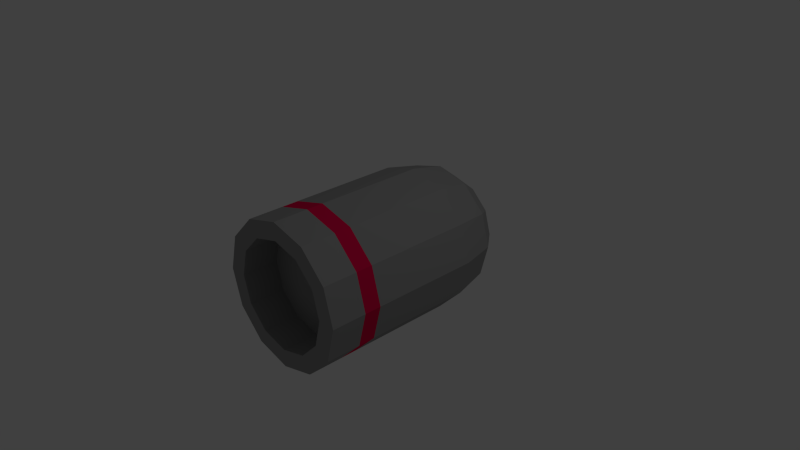 # Source: bullet.blend  (saved by Blender 2.69.0; exported with 4.5.12 LTS)
import bpy
from mathutils import Matrix  # noqa: F401  (used for matrix-valued properties, if any)

bpy.ops.wm.read_factory_settings(use_empty=True)
scene = bpy.context.scene
scene.name = 'Scene'

# ---- collections
col_collection_1 = bpy.data.collections.new('Collection 1'); scene.collection.children.link(col_collection_1)

# ---- materials (node trees are filled in below, after node groups)
mat_material = bpy.data.materials.new('Material')
mat_material.alpha_threshold = 0.0
mat_material.use_transparent_shadow = False
mat_material.diffuse_color = (0.3108, 0.3108, 0.3108, 1.0)
mat_material.roughness = 0.5
mat_material.specular_intensity = 0.0
mat_material.line_color = (0.0, 0.0, 0.0, 1.0)
mat_material_001 = bpy.data.materials.new('Material.001')
mat_material_001.alpha_threshold = 0.0
mat_material_001.use_transparent_shadow = False
mat_material_001.diffuse_color = (0.8, 0.0, 0.07169, 1.0)
mat_material_001.roughness = 0.5
mat_material_001.line_color = (0.0, 0.0, 0.0, 1.0)

# ---- material node trees

# ---- world
world_world = bpy.data.worlds.new('World'); scene.world = world_world
world_world.color = (0.05088, 0.05088, 0.05088)
world_world.use_sun_shadow = False
world_world.sun_shadow_jitter_overblur = 0.0
world_world.cycles.sampling_method = 'MANUAL'
world_world.cycles.sample_map_resolution = 256

# ---- cameras
cam_camera = bpy.data.cameras.new('Camera')
cam_camera.clip_end = 100.0
cam_camera.lens = 35.0
cam_camera.sensor_width = 32.0
cam_camera.sensor_height = 18.0
cam_camera.ortho_scale = 7.314
cam_camera.dof.focus_distance = 0.0
cam_camera.dof.aperture_fstop = 128.0

# ---- lights
light_lamp = bpy.data.lights.new('Lamp', 'POINT')
light_lamp.transmission_factor = 0.0
light_lamp.cutoff_distance = 30.0
light_lamp.energy = 100.0
light_lamp.shadow_buffer_clip_start = 1.001
light_lamp.shadow_soft_size = 0.1
light_lamp.shadow_maximum_resolution = 0.006
light_lamp.use_absolute_resolution = True
light_lamp.cycles.use_multiple_importance_sampling = False

# ---- meshes
me_circle_001 = bpy.data.meshes.new('Circle.001')
me_circle_001.from_pydata([(0.0, 1.0, 0.0), (-0.5, 0.866, 0.0), (-0.866, 0.5, 0.0), (-1.0, -4.371e-08, 0.0), (-0.866, -0.5, 0.0), (-0.5, -0.866, 0.0), (-1.51e-07, -1.0, 0.0), (0.5, -0.866, 0.0), (0.866, -0.5, 0.0), (1.0, -4.649e-07, 0.0), (0.866, 0.5, 0.0), (0.5, 0.866, 0.0), (0.0, 1.0, -2.233), (-0.5, 0.866, -2.233), (-0.866, 0.5, -2.233), (-1.0, 1.249e-07, -2.233), (-0.866, -0.5, -2.233), (-0.5, -0.866, -2.233), (-1.51e-07, -1.0, -2.233), (0.5, -0.866, -2.233), (0.866, -0.5, -2.233), (1.0, -2.963e-07, -2.233), (0.866, 0.5, -2.233), (0.5, 0.866, -2.233), (0.4445, 0.7699, -2.73), (0.7699, 0.4445, -2.73), (0.889, -2.207e-07, -2.73), (0.7699, -0.4445, -2.73), (0.4445, -0.7699, -2.73), (-1.32e-07, -0.889, -2.73), (-0.4445, -0.7699, -2.73), (-0.7699, -0.4445, -2.73), (-0.889, 1.537e-07, -2.73), (-0.7699, 0.4445, -2.73), (-0.4445, 0.7699, -2.73), (2.205e-09, 0.889, -2.73), (0.3264, 0.5653, -3.025), (0.5653, 0.3264, -3.025), (0.6527, -1.232e-07, -3.025), (0.5653, -0.3264, -3.025), (0.3264, -0.5653, -3.025), (-8.699e-08, -0.6527, -3.025), (-0.3264, -0.5653, -3.025), (-0.5653, -0.3264, -3.025), (-0.6527, 1.517e-07, -3.025), (-0.5653, 0.3264, -3.025), (-0.3264, 0.5653, -3.025), (1.157e-08, 0.6527, -3.025), (0.1727, 0.2992, -3.173), (0.2992, 0.1727, -3.173), (0.3455, -2.659e-08, -3.173), (0.2992, -0.1727, -3.173), (0.1727, -0.2992, -3.173), (-2.571e-08, -0.3455, -3.173), (-0.1727, -0.2992, -3.173), (-0.2992, -0.1727, -3.173), (-0.3455, 1.189e-07, -3.173), (-0.2992, 0.1727, -3.173), (-0.1727, 0.2992, -3.173), (2.645e-08, 0.3455, -3.173), (2.952e-08, 7.699e-08, -3.173), (-0.866, 0.5, -0.4834), (-1.0, -7.215e-09, -0.4834), (-0.866, -0.5, -0.4834), (-0.5, -0.866, -0.4834), (-1.51e-07, -1.0, -0.4834), (0.5, -0.866, -0.4834), (0.866, -0.5, -0.4834), (1.0, -4.284e-07, -0.4834), (0.866, 0.5, -0.4834), (0.0, 1.0, -0.4834), (0.5, 0.866, -0.4834), (-0.5, 0.866, -0.4834), (0.0, 1.0, -0.7169), (-0.5, 0.866, -0.7169), (-0.866, 0.5, -0.7169), (-1.0, 1.041e-08, -0.7169), (-0.866, -0.5, -0.7169), (-0.5, -0.866, -0.7169), (-1.51e-07, -1.0, -0.7169), (0.5, -0.866, -0.7169), (0.866, -0.5, -0.7169), (1.0, -4.108e-07, -0.7169), (0.866, 0.5, -0.7169), (0.5, 0.866, -0.7169), (2.44e-09, 0.7544, 0.0), (-0.3772, 0.6533, 0.0), (-0.6533, 0.3772, 0.0), (-0.7544, -6.714e-08, 0.0), (-0.6533, -0.3772, 0.0), (-0.3772, -0.6533, 0.0), (-1.115e-07, -0.7544, 0.0), (0.3772, -0.6533, 0.0), (0.6533, -0.3772, 0.0), (0.7544, -3.849e-07, 0.0), (0.6533, 0.3772, 0.0), (0.3772, 0.6533, 0.0), (2.44e-09, 0.7544, -0.5019), (-0.3772, 0.6533, -0.5019), (-0.6533, 0.3772, -0.5019), (-0.7544, -2.925e-08, -0.5019), (-0.6533, -0.3772, -0.5019), (-0.3772, -0.6533, -0.5019), (-1.115e-07, -0.7544, -0.5019), (0.3772, -0.6533, -0.5019), (0.6533, -0.3772, -0.5019), (0.7544, -3.47e-07, -0.5019), (0.6533, 0.3772, -0.5019), (0.3772, 0.6533, -0.5019)], [], [(84, 23, 12, 73), (83, 22, 23, 84), (82, 21, 22, 83), (81, 20, 21, 82), (80, 19, 20, 81), (79, 18, 19, 80), (78, 17, 18, 79), (77, 16, 17, 78), (76, 15, 16, 77), (75, 14, 15, 76), (74, 13, 14, 75), (73, 12, 13, 74), (12, 35, 34, 13), (13, 34, 33, 14), (14, 33, 32, 15), (15, 32, 31, 16), (16, 31, 30, 17), (17, 30, 29, 18), (18, 29, 28, 19), (19, 28, 27, 20), (20, 27, 26, 21), (21, 26, 25, 22), (22, 25, 24, 23), (23, 24, 35, 12), (0, 85, 96, 11), (35, 47, 46, 34), (34, 46, 45, 33), (33, 45, 44, 32), (32, 44, 43, 31), (31, 43, 42, 30), (30, 42, 41, 29), (29, 41, 40, 28), (28, 40, 39, 27), (27, 39, 38, 26), (26, 38, 37, 25), (25, 37, 36, 24), (24, 36, 47, 35), (47, 59, 58, 46), (46, 58, 57, 45), (45, 57, 56, 44), (44, 56, 55, 43), (43, 55, 54, 42), (42, 54, 53, 41), (41, 53, 52, 40), (40, 52, 51, 39), (39, 51, 50, 38), (38, 50, 49, 37), (37, 49, 48, 36), (36, 48, 59, 47), (0, 70, 72, 1), (1, 72, 61, 2), (2, 61, 62, 3), (3, 62, 63, 4), (4, 63, 64, 5), (5, 64, 65, 6), (6, 65, 66, 7), (7, 66, 67, 8), (8, 67, 68, 9), (9, 68, 69, 10), (10, 69, 71, 11), (11, 71, 70, 0), (59, 60, 58), (58, 60, 57), (57, 60, 56), (56, 60, 55), (55, 60, 54), (54, 60, 53), (53, 60, 52), (52, 60, 51), (51, 60, 50), (50, 60, 49), (49, 60, 48), (48, 60, 59), (71, 84, 73, 70), (69, 83, 84, 71), (68, 82, 83, 69), (67, 81, 82, 68), (66, 80, 81, 67), (65, 79, 80, 66), (64, 78, 79, 65), (63, 77, 78, 64), (62, 76, 77, 63), (61, 75, 76, 62), (72, 74, 75, 61), (70, 73, 74, 72), (85, 97, 108, 96), (11, 96, 95, 10), (10, 95, 94, 9), (9, 94, 93, 8), (8, 93, 92, 7), (7, 92, 91, 6), (6, 91, 90, 5), (5, 90, 89, 4), (4, 89, 88, 3), (3, 88, 87, 2), (2, 87, 86, 1), (1, 86, 85, 0), (98, 99, 100, 101, 102, 103, 104, 105, 106, 107, 108, 97), (96, 108, 107, 95), (95, 107, 106, 94), (94, 106, 105, 93), (93, 105, 104, 92), (92, 104, 103, 91), (91, 103, 102, 90), (90, 102, 101, 89), (89, 101, 100, 88), (88, 100, 99, 87), (87, 99, 98, 86), (86, 98, 97, 85)])
me_circle_001.polygons.foreach_set('material_index', [0, 0, 0, 0, 0, 0, 0, 0, 0, 0, 0, 0, 0, 0, 0, 0, 0, 0, 0, 0, 0, 0, 0, 0, 0, 0, 0, 0, 0, 0, 0, 0, 0, 0, 0, 0, 0, 0, 0, 0, 0, 0, 0, 0, 0, 0, 0, 0, 0, 0, 0, 0, 0, 0, 0, 0, 0, 0, 0, 0, 0, 0, 0, 0, 0, 0, 0, 0, 0, 0, 0, 0, 0, 1, 1, 1, 1, 1, 1, 1, 1, 1, 1, 1, 1, 0, 0, 0, 0, 0, 0, 0, 0, 0, 0, 0, 0, 0, 0, 0, 0, 0, 0, 0, 0, 0, 0, 0, 0])
_uv = me_circle_001.uv_layers.new(name='UVMap')
_uv.uv.foreach_set('vector', [0.1708, 0.4118, 0.1708, 0.144, 0.07925, 0.144, 0.07925, 0.4118, 0.25, 0.4096, 0.25, 0.1419, 0.1708, 0.144, 0.1708, 0.4118, 0.5792, 0.4118, 0.5792, 0.144, 0.5, 0.1419, 0.5, 0.4096, 0.6708, 0.4118, 0.6708, 0.144, 0.5792, 0.144, 0.5792, 0.4118, 0.75, 0.4096, 0.75, 0.1419, 0.6708, 0.144, 0.6708, 0.4118, 0.8292, 0.4118, 0.8292, 0.144, 0.75, 0.1419, 0.75, 0.4096, 0.9208, 0.4118, 0.9208, 0.144, 0.8292, 0.144, 0.8292, 0.4118, 1.0, 0.4096, 1.0, 0.1419, 0.9208, 0.144, 0.9208, 0.4118, 0.3292, 0.4118, 0.3292, 0.144, 0.25, 0.1419, 0.25, 0.4096, 0.4208, 0.4118, 0.4208, 0.144, 0.3292, 0.144, 0.3292, 0.4118, 0.5, 0.4096, 0.5, 0.1419, 0.4208, 0.144, 0.4208, 0.4118, 0.07925, 0.4118, 0.07925, 0.144, 0.0, 0.1419, 1.054e-08, 0.4096, 0.07925, 0.144, 0.08433, 0.05542, 0.01388, 0.05353, 0.0, 0.1419, 0.5, 0.1419, 0.4861, 0.05353, 0.4157, 0.05542, 0.4208, 0.144, 0.4208, 0.144, 0.4157, 0.05542, 0.3343, 0.05542, 0.3292, 0.144, 0.3292, 0.144, 0.3343, 0.05542, 0.2639, 0.05353, 0.25, 0.1419, 1.0, 0.1419, 0.9861, 0.05353, 0.9157, 0.05542, 0.9208, 0.144, 0.9208, 0.144, 0.9157, 0.05542, 0.8343, 0.05542, 0.8292, 0.144, 0.8292, 0.144, 0.8343, 0.05542, 0.7639, 0.05353, 0.75, 0.1419, 0.75, 0.1419, 0.7361, 0.05353, 0.6657, 0.05542, 0.6708, 0.144, 0.6708, 0.144, 0.6657, 0.05542, 0.5843, 0.05542, 0.5792, 0.144, 0.5792, 0.144, 0.5843, 0.05542, 0.5139, 0.05353, 0.5, 0.1419, 0.25, 0.1419, 0.2361, 0.05353, 0.1657, 0.05542, 0.1708, 0.144, 0.1708, 0.144, 0.1657, 0.05542, 0.08433, 0.05542, 0.07925, 0.144, 0.125, 0.8799, 0.1362, 0.8379, 0.07646, 0.8034, 0.04575, 0.8341, 0.08433, 0.05542, 0.09514, 0.001388, 0.04341, 0.0, 0.01388, 0.05353, 0.4861, 0.05353, 0.4566, 0.0, 0.4049, 0.001388, 0.4157, 0.05542, 0.4157, 0.05542, 0.4049, 0.001388, 0.3451, 0.001388, 0.3343, 0.05542, 0.3343, 0.05542, 0.3451, 0.001388, 0.2934, 0.0, 0.2639, 0.05353, 0.9861, 0.05353, 0.9566, 0.0, 0.9049, 0.001388, 0.9157, 0.05542, 0.9157, 0.05542, 0.9049, 0.001388, 0.8451, 0.001388, 0.8343, 0.05542, 0.8343, 0.05542, 0.8451, 0.001388, 0.7934, 0.0, 0.7639, 0.05353, 0.7361, 0.05353, 0.7066, 0.0, 0.6549, 0.001388, 0.6657, 0.05542, 0.6657, 0.05542, 0.6549, 0.001388, 0.5951, 0.001388, 0.5843, 0.05542, 0.5843, 0.05542, 0.5951, 0.001388, 0.5434, 0.0, 0.5139, 0.05353, 0.2361, 0.05353, 0.2066, 4.215e-08, 0.1549, 0.001388, 0.1657, 0.05542, 0.1657, 0.05542, 0.1549, 0.001388, 0.09514, 0.001388, 0.08433, 0.05542, 0.7576, 0.6797, 0.8101, 0.6656, 0.8101, 0.634, 0.7576, 0.62, 0.7576, 0.62, 0.8101, 0.634, 0.8259, 0.6066, 0.7875, 0.5682, 0.7875, 0.5682, 0.8259, 0.6066, 0.8533, 0.5908, 0.8392, 0.5384, 0.8392, 0.5384, 0.8533, 0.5908, 0.8849, 0.5908, 0.8989, 0.5384, 0.8989, 0.5384, 0.8849, 0.5908, 0.9123, 0.6066, 0.9507, 0.5682, 0.9507, 0.5682, 0.9123, 0.6066, 0.9281, 0.634, 0.9805, 0.62, 0.9805, 0.62, 0.9281, 0.634, 0.9281, 0.6656, 0.9805, 0.6797, 0.9805, 0.6797, 0.9281, 0.6656, 0.9123, 0.693, 0.9507, 0.7314, 0.9507, 0.7314, 0.9123, 0.693, 0.8849, 0.7088, 0.8989, 0.7613, 0.8989, 0.7613, 0.8849, 0.7088, 0.8533, 0.7088, 0.8392, 0.7613, 0.8392, 0.7613, 0.8533, 0.7088, 0.8259, 0.693, 0.7875, 0.7314, 0.7875, 0.7314, 0.8259, 0.693, 0.8101, 0.6656, 0.7576, 0.6797, 0.07925, 0.5384, 0.07925, 0.453, 1.054e-08, 0.4509, 1.054e-08, 0.5362, 0.5, 0.5362, 0.5, 0.4509, 0.4208, 0.453, 0.4208, 0.5384, 0.4208, 0.5384, 0.4208, 0.453, 0.3292, 0.453, 0.3292, 0.5384, 0.3292, 0.5384, 0.3292, 0.453, 0.25, 0.4509, 0.25, 0.5362, 1.0, 0.5362, 1.0, 0.4509, 0.9208, 0.453, 0.9208, 0.5384, 0.9208, 0.5384, 0.9208, 0.453, 0.8292, 0.453, 0.8292, 0.5384, 0.8292, 0.5384, 0.8292, 0.453, 0.75, 0.4509, 0.75, 0.5362, 0.75, 0.5362, 0.75, 0.4509, 0.6708, 0.453, 0.6708, 0.5384, 0.6708, 0.5384, 0.6708, 0.453, 0.5792, 0.453, 0.5792, 0.5384, 0.5792, 0.5384, 0.5792, 0.453, 0.5, 0.4509, 0.5, 0.5362, 0.25, 0.5362, 0.25, 0.4509, 0.1708, 0.453, 0.1708, 0.5384, 0.1708, 0.5384, 0.1708, 0.453, 0.07925, 0.453, 0.07925, 0.5384, 0.8101, 0.6656, 0.8691, 0.6498, 0.8101, 0.634, 0.8101, 0.634, 0.8691, 0.6498, 0.8259, 0.6066, 0.8259, 0.6066, 0.8691, 0.6498, 0.8533, 0.5908, 0.8533, 0.5908, 0.8691, 0.6498, 0.8849, 0.5908, 0.8849, 0.5908, 0.8691, 0.6498, 0.9123, 0.6066, 0.9123, 0.6066, 0.8691, 0.6498, 0.9281, 0.634, 0.9281, 0.634, 0.8691, 0.6498, 0.9281, 0.6656, 0.9281, 0.6656, 0.8691, 0.6498, 0.9123, 0.693, 0.9123, 0.693, 0.8691, 0.6498, 0.8849, 0.7088, 0.8849, 0.7088, 0.8691, 0.6498, 0.8533, 0.7088, 0.8533, 0.7088, 0.8691, 0.6498, 0.8259, 0.693, 0.8259, 0.693, 0.8691, 0.6498, 0.8101, 0.6656, 0.1708, 0.453, 0.1708, 0.4118, 0.07925, 0.4118, 0.07925, 0.453, 0.25, 0.4509, 0.25, 0.4096, 0.1708, 0.4118, 0.1708, 0.453, 0.5792, 0.453, 0.5792, 0.4118, 0.5, 0.4096, 0.5, 0.4509, 0.6708, 0.453, 0.6708, 0.4118, 0.5792, 0.4118, 0.5792, 0.453, 0.75, 0.4509, 0.75, 0.4096, 0.6708, 0.4118, 0.6708, 0.453, 0.8292, 0.453, 0.8292, 0.4118, 0.75, 0.4096, 0.75, 0.4509, 0.9208, 0.453, 0.9208, 0.4118, 0.8292, 0.4118, 0.8292, 0.453, 1.0, 0.4509, 1.0, 0.4096, 0.9208, 0.4118, 0.9208, 0.453, 0.3292, 0.453, 0.3292, 0.4118, 0.25, 0.4096, 0.25, 0.4509, 0.4208, 0.453, 0.4208, 0.4118, 0.3292, 0.4118, 0.3292, 0.453, 0.5, 0.4509, 0.5, 0.4096, 0.4208, 0.4118, 0.4208, 0.453, 0.07925, 0.453, 0.07925, 0.4118, 1.054e-08, 0.4096, 1.054e-08, 0.4509, 0.6288, 0.8846, 0.6288, 0.796, 0.5598, 0.796, 0.5598, 0.8846, 0.04575, 0.8341, 0.07646, 0.8034, 0.04194, 0.7436, 0.0, 0.7549, 0.0, 0.7549, 0.04194, 0.7436, 0.04194, 0.6746, 4.215e-08, 0.6634, 4.215e-08, 0.6634, 0.04194, 0.6746, 0.07646, 0.6148, 0.04575, 0.5841, 0.04575, 0.5841, 0.07646, 0.6148, 0.1362, 0.5803, 0.125, 0.5384, 0.125, 0.5384, 0.1362, 0.5803, 0.2053, 0.5803, 0.2165, 0.5384, 0.2165, 0.5384, 0.2053, 0.5803, 0.265, 0.6148, 0.2958, 0.5841, 0.2958, 0.5841, 0.265, 0.6148, 0.2996, 0.6746, 0.3415, 0.6634, 0.3415, 0.6634, 0.2996, 0.6746, 0.2996, 0.7436, 0.3415, 0.7549, 0.3415, 0.7549, 0.2996, 0.7436, 0.265, 0.8034, 0.2958, 0.8341, 0.2958, 0.8341, 0.265, 0.8034, 0.2053, 0.8379, 0.2165, 0.8799, 0.2165, 0.8799, 0.2053, 0.8379, 0.1362, 0.8379, 0.125, 0.8799, 0.5, 0.7017, 0.5345, 0.7615, 0.5943, 0.796, 0.6633, 0.796, 0.7231, 0.7615, 0.7576, 0.7017, 0.7576, 0.6327, 0.7231, 0.5729, 0.6633, 0.5384, 0.5943, 0.5384, 0.5345, 0.5729, 0.5, 0.6327, 0.5598, 0.8846, 0.5598, 0.796, 0.5, 0.7976, 0.5, 0.8862, 0.3772, 0.9701, 0.3772, 0.8815, 0.3174, 0.8799, 0.3174, 0.9685, 0.3174, 0.9685, 0.3174, 0.8799, 0.2484, 0.8799, 0.2484, 0.9685, 0.2484, 0.9685, 0.2484, 0.8799, 0.1886, 0.8815, 0.1886, 0.9701, 0.8772, 0.8862, 0.8772, 0.7976, 0.8174, 0.796, 0.8174, 0.8846, 0.8174, 0.8846, 0.8174, 0.796, 0.7484, 0.796, 0.7484, 0.8846, 0.7484, 0.8846, 0.7484, 0.796, 0.6886, 0.7976, 0.6886, 0.8862, 0.1886, 0.9701, 0.1886, 0.8815, 0.1288, 0.8799, 0.1288, 0.9685, 0.1288, 0.9685, 0.1288, 0.8799, 0.05978, 0.8799, 0.05978, 0.9685, 0.05978, 0.9685, 0.05978, 0.8799, 0.0, 0.8815, 1.054e-08, 0.9701, 0.6886, 0.8862, 0.6886, 0.7976, 0.6288, 0.796, 0.6288, 0.8846])
me_circle_001.materials.append(mat_material)
me_circle_001.materials.append(mat_material_001)
me_circle_001.use_remesh_preserve_volume = False
me_circle_001.use_remesh_preserve_attributes = False
me_circle_001.use_mirror_vertex_groups = False
me_circle_001.update()

# ---- objects
ob_circle = bpy.data.objects.new('Circle', me_circle_001)
ob_lamp = bpy.data.objects.new('Lamp', light_lamp)
ob_camera = bpy.data.objects.new('Camera', cam_camera)

# ---- transforms, parenting, visibility, modifiers, constraints
ob_circle.location = (-0.06887, -1.443, -0.06675)
ob_circle.rotation_euler = (1.571, 0.0, 0.0)
ob_circle.lineart.crease_threshold = 0.0
ob_lamp.location = (4.076, 1.005, 5.904)
ob_lamp.rotation_euler = (0.6503, 0.05522, 1.866)
ob_lamp.lock_rotations_4d = False
ob_lamp.empty_display_type = 'ARROWS'
ob_lamp.color = (0.0, 0.0, 0.0, 0.0)
ob_lamp.lineart.crease_threshold = 0.0
ob_camera.location = (7.481, -6.508, 5.344)
ob_camera.rotation_euler = (1.109, 0.01082, 0.8149)
ob_camera.lock_rotations_4d = False
ob_camera.empty_display_type = 'ARROWS'
ob_camera.color = (0.0, 0.0, 0.0, 0.0)
ob_camera.display_type = 'WIRE'
ob_camera.lineart.crease_threshold = 0.0

# ---- collection membership
col_collection_1.objects.link(ob_circle)
col_collection_1.objects.link(ob_lamp)
col_collection_1.objects.link(ob_camera)

# ---- scene / render settings (as saved in the file)
scene.camera = ob_camera
scene.frame_start = 1; scene.frame_end = 250; scene.frame_set(1)
scene.render.engine = 'BLENDER_EEVEE_NEXT'
scene.render.image_settings.compression = 90
scene.render.resolution_percentage = 50
scene.render.dither_intensity = 0.0
scene.cycles.use_denoising = False
scene.cycles.samples = 10
scene.cycles.sampling_pattern = 'TABULATED_SOBOL'
scene.cycles.light_sampling_threshold = 0.0
scene.cycles.use_adaptive_sampling = False
scene.cycles.use_light_tree = False
scene.cycles.blur_glossy = 0.0
scene.cycles.volume_bounces = 1
scene.cycles.pixel_filter_type = 'GAUSSIAN'
scene.cycles.sample_clamp_indirect = 0.0
scene.view_settings.view_transform = 'Standard'
bpy.context.view_layer.update()
